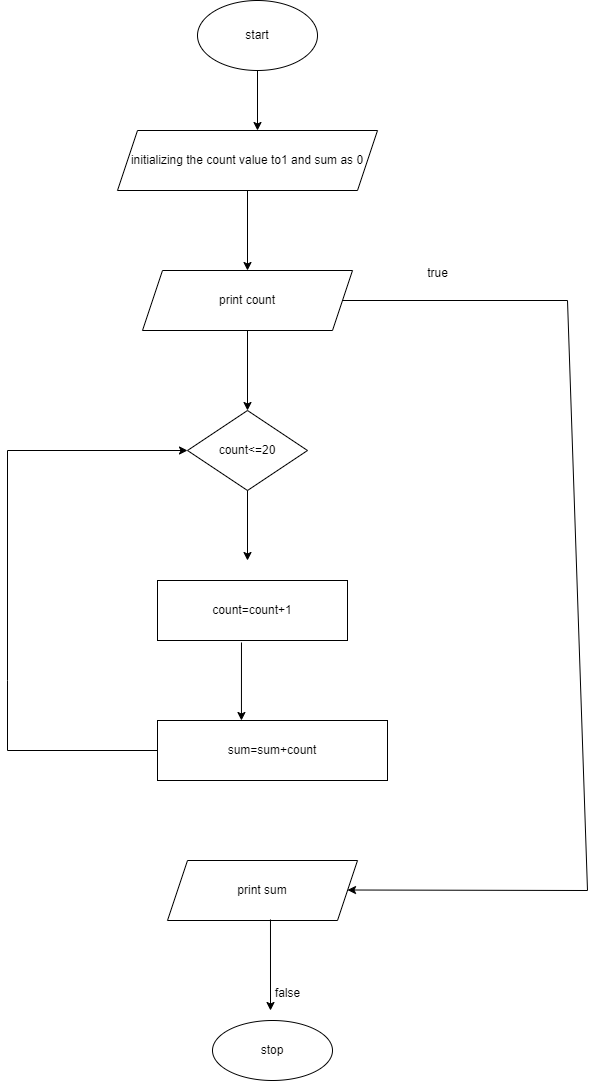

The diagram above was exported from draw.io. Its source (the exported page's mxGraphModel, read from the mxfile embedded in the PNG):
<mxGraphModel dx="880" dy="452" grid="1" gridSize="10" guides="1" tooltips="1" connect="1" arrows="1" fold="1" page="1" pageScale="1" pageWidth="827" pageHeight="1169" math="0" shadow="0">
  <root>
    <mxCell id="0" />
    <mxCell id="1" parent="0" />
    <mxCell id="Z5gGPVJTMswfYQaRBVU4-1" value="start" style="ellipse;whiteSpace=wrap;html=1;" vertex="1" parent="1">
      <mxGeometry x="250" y="30" width="120" height="70" as="geometry" />
    </mxCell>
    <mxCell id="Z5gGPVJTMswfYQaRBVU4-2" value="" style="endArrow=classic;html=1;rounded=0;exitX=0.5;exitY=1;exitDx=0;exitDy=0;" edge="1" parent="1" source="Z5gGPVJTMswfYQaRBVU4-1">
      <mxGeometry width="50" height="50" relative="1" as="geometry">
        <mxPoint x="390" y="260" as="sourcePoint" />
        <mxPoint x="310" y="160" as="targetPoint" />
      </mxGeometry>
    </mxCell>
    <mxCell id="Z5gGPVJTMswfYQaRBVU4-3" value="initializing the count value to1 and sum as 0" style="shape=parallelogram;perimeter=parallelogramPerimeter;whiteSpace=wrap;html=1;fixedSize=1;" vertex="1" parent="1">
      <mxGeometry x="170" y="160" width="260" height="60" as="geometry" />
    </mxCell>
    <mxCell id="Z5gGPVJTMswfYQaRBVU4-5" value="" style="endArrow=classic;html=1;rounded=0;exitX=0.5;exitY=1;exitDx=0;exitDy=0;" edge="1" parent="1" source="Z5gGPVJTMswfYQaRBVU4-3">
      <mxGeometry width="50" height="50" relative="1" as="geometry">
        <mxPoint x="390" y="260" as="sourcePoint" />
        <mxPoint x="300" y="300" as="targetPoint" />
      </mxGeometry>
    </mxCell>
    <mxCell id="Z5gGPVJTMswfYQaRBVU4-6" value="print count" style="shape=parallelogram;perimeter=parallelogramPerimeter;whiteSpace=wrap;html=1;fixedSize=1;" vertex="1" parent="1">
      <mxGeometry x="195" y="300" width="210" height="60" as="geometry" />
    </mxCell>
    <mxCell id="Z5gGPVJTMswfYQaRBVU4-7" value="" style="endArrow=classic;html=1;rounded=0;exitX=0.5;exitY=1;exitDx=0;exitDy=0;" edge="1" parent="1" source="Z5gGPVJTMswfYQaRBVU4-6">
      <mxGeometry width="50" height="50" relative="1" as="geometry">
        <mxPoint x="390" y="360" as="sourcePoint" />
        <mxPoint x="300" y="440" as="targetPoint" />
      </mxGeometry>
    </mxCell>
    <mxCell id="Z5gGPVJTMswfYQaRBVU4-8" value="count&amp;lt;=20" style="rhombus;whiteSpace=wrap;html=1;" vertex="1" parent="1">
      <mxGeometry x="240" y="440" width="120" height="80" as="geometry" />
    </mxCell>
    <mxCell id="Z5gGPVJTMswfYQaRBVU4-11" value="" style="endArrow=classic;html=1;rounded=0;exitX=0.5;exitY=1;exitDx=0;exitDy=0;" edge="1" parent="1" source="Z5gGPVJTMswfYQaRBVU4-8">
      <mxGeometry width="50" height="50" relative="1" as="geometry">
        <mxPoint x="390" y="560" as="sourcePoint" />
        <mxPoint x="300" y="590" as="targetPoint" />
      </mxGeometry>
    </mxCell>
    <mxCell id="Z5gGPVJTMswfYQaRBVU4-12" value="count=count+1" style="rounded=0;whiteSpace=wrap;html=1;" vertex="1" parent="1">
      <mxGeometry x="210" y="610" width="190" height="60" as="geometry" />
    </mxCell>
    <mxCell id="Z5gGPVJTMswfYQaRBVU4-15" value="sum=sum+count" style="rounded=0;whiteSpace=wrap;html=1;" vertex="1" parent="1">
      <mxGeometry x="210" y="750" width="230" height="60" as="geometry" />
    </mxCell>
    <mxCell id="Z5gGPVJTMswfYQaRBVU4-17" value="print sum" style="shape=parallelogram;perimeter=parallelogramPerimeter;whiteSpace=wrap;html=1;fixedSize=1;" vertex="1" parent="1">
      <mxGeometry x="220" y="890" width="190" height="60" as="geometry" />
    </mxCell>
    <mxCell id="Z5gGPVJTMswfYQaRBVU4-18" value="" style="endArrow=classic;html=1;rounded=0;exitX=0.542;exitY=0.983;exitDx=0;exitDy=0;exitPerimeter=0;" edge="1" parent="1" source="Z5gGPVJTMswfYQaRBVU4-17">
      <mxGeometry width="50" height="50" relative="1" as="geometry">
        <mxPoint x="390" y="1090" as="sourcePoint" />
        <mxPoint x="323" y="1040" as="targetPoint" />
      </mxGeometry>
    </mxCell>
    <mxCell id="Z5gGPVJTMswfYQaRBVU4-19" value="stop" style="ellipse;whiteSpace=wrap;html=1;" vertex="1" parent="1">
      <mxGeometry x="265" y="1050" width="120" height="60" as="geometry" />
    </mxCell>
    <mxCell id="Z5gGPVJTMswfYQaRBVU4-20" value="" style="endArrow=none;html=1;rounded=0;" edge="1" parent="1" source="Z5gGPVJTMswfYQaRBVU4-6">
      <mxGeometry width="50" height="50" relative="1" as="geometry">
        <mxPoint x="390" y="390" as="sourcePoint" />
        <mxPoint x="620" y="330" as="targetPoint" />
      </mxGeometry>
    </mxCell>
    <mxCell id="Z5gGPVJTMswfYQaRBVU4-21" value="" style="endArrow=none;html=1;rounded=0;" edge="1" parent="1">
      <mxGeometry width="50" height="50" relative="1" as="geometry">
        <mxPoint x="640" y="920" as="sourcePoint" />
        <mxPoint x="620" y="330" as="targetPoint" />
      </mxGeometry>
    </mxCell>
    <mxCell id="Z5gGPVJTMswfYQaRBVU4-22" value="" style="endArrow=classic;html=1;rounded=0;" edge="1" parent="1">
      <mxGeometry width="50" height="50" relative="1" as="geometry">
        <mxPoint x="640" y="920" as="sourcePoint" />
        <mxPoint x="400" y="919.5" as="targetPoint" />
      </mxGeometry>
    </mxCell>
    <mxCell id="Z5gGPVJTMswfYQaRBVU4-23" value="true" style="text;html=1;align=center;verticalAlign=middle;resizable=0;points=[];autosize=1;strokeColor=none;fillColor=none;" vertex="1" parent="1">
      <mxGeometry x="470" y="288" width="40" height="30" as="geometry" />
    </mxCell>
    <mxCell id="Z5gGPVJTMswfYQaRBVU4-24" value="false" style="text;html=1;align=center;verticalAlign=middle;resizable=0;points=[];autosize=1;strokeColor=none;fillColor=none;" vertex="1" parent="1">
      <mxGeometry x="315" y="1008" width="50" height="30" as="geometry" />
    </mxCell>
    <mxCell id="Z5gGPVJTMswfYQaRBVU4-29" value="" style="endArrow=none;html=1;rounded=0;" edge="1" parent="1">
      <mxGeometry width="50" height="50" relative="1" as="geometry">
        <mxPoint x="60" y="710" as="sourcePoint" />
        <mxPoint x="60" y="480" as="targetPoint" />
      </mxGeometry>
    </mxCell>
    <mxCell id="Z5gGPVJTMswfYQaRBVU4-31" value="" style="endArrow=none;html=1;rounded=0;" edge="1" parent="1">
      <mxGeometry width="50" height="50" relative="1" as="geometry">
        <mxPoint x="60" y="710" as="sourcePoint" />
        <mxPoint x="60" y="780" as="targetPoint" />
      </mxGeometry>
    </mxCell>
    <mxCell id="Z5gGPVJTMswfYQaRBVU4-32" value="" style="endArrow=none;html=1;rounded=0;" edge="1" parent="1" target="Z5gGPVJTMswfYQaRBVU4-15">
      <mxGeometry width="50" height="50" relative="1" as="geometry">
        <mxPoint x="60" y="780" as="sourcePoint" />
        <mxPoint x="440" y="660" as="targetPoint" />
      </mxGeometry>
    </mxCell>
    <mxCell id="Z5gGPVJTMswfYQaRBVU4-33" value="" style="endArrow=classic;html=1;rounded=0;entryX=0;entryY=0.5;entryDx=0;entryDy=0;" edge="1" parent="1" target="Z5gGPVJTMswfYQaRBVU4-8">
      <mxGeometry width="50" height="50" relative="1" as="geometry">
        <mxPoint x="60" y="480" as="sourcePoint" />
        <mxPoint x="100" y="450" as="targetPoint" />
      </mxGeometry>
    </mxCell>
    <mxCell id="Z5gGPVJTMswfYQaRBVU4-34" value="" style="endArrow=classic;html=1;rounded=0;exitX=0.442;exitY=1.033;exitDx=0;exitDy=0;exitPerimeter=0;entryX=0.365;entryY=0;entryDx=0;entryDy=0;entryPerimeter=0;" edge="1" parent="1" source="Z5gGPVJTMswfYQaRBVU4-12" target="Z5gGPVJTMswfYQaRBVU4-15">
      <mxGeometry width="50" height="50" relative="1" as="geometry">
        <mxPoint x="390" y="610" as="sourcePoint" />
        <mxPoint x="440" y="560" as="targetPoint" />
      </mxGeometry>
    </mxCell>
  </root>
</mxGraphModel>